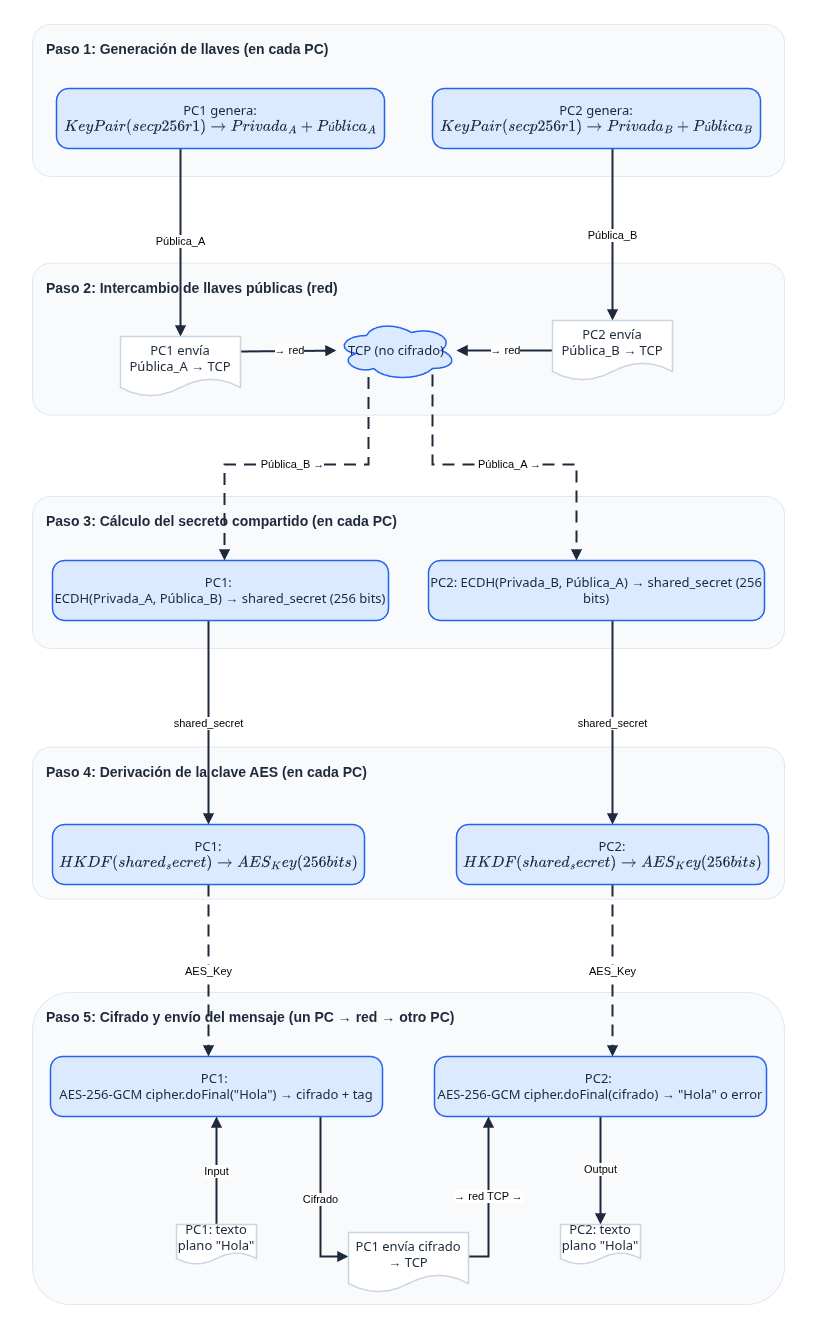

The diagram above was exported from draw.io. Its source (the exported page's mxGraphModel, read from the mxfile embedded in the PNG):
<mxGraphModel dx="5577" dy="4090" grid="1" gridSize="8" guides="1" tooltips="1" connect="1" arrows="1" fold="1" page="1" pageScale="1" pageWidth="816" pageHeight="992" background="#FFFFFF" math="1" shadow="0">
  <root>
    <mxCell id="0" />
    <mxCell id="1" parent="0" />
    <mxCell id="52" value="" style="whiteSpace=wrap;html=1;strokeColor=none;" parent="1" vertex="1">
      <mxGeometry width="816" height="1336" as="geometry" />
    </mxCell>
    <mxCell id="2" value="Paso 1: Generación de llaves (en cada PC)" style="rounded=1;arcSize=12;html=1;whiteSpace=wrap;fillColor=#F8FAFC;strokeColor=#E2E8F0;strokeWidth=1;fontColor=#1E293B;fontSize=14;fontStyle=1;verticalAlign=top;align=left;spacingLeft=12;spacingTop=10;container=0;" parent="1" vertex="1">
      <mxGeometry x="32" y="24" width="752" height="152" as="geometry" />
    </mxCell>
    <mxCell id="3" value="Paso 2: Intercambio de llaves públicas (red)" style="rounded=1;arcSize=12;html=1;whiteSpace=wrap;fillColor=#F8FAFC;strokeColor=#E2E8F0;strokeWidth=1;fontColor=#1E293B;fontSize=14;fontStyle=1;verticalAlign=top;align=left;spacingLeft=12;spacingTop=10;container=0;" parent="1" vertex="1">
      <mxGeometry x="32" y="262.67" width="752" height="152" as="geometry" />
    </mxCell>
    <mxCell id="4" value="Paso 3: Cálculo del secreto compartido (en cada PC)" style="rounded=1;arcSize=12;html=1;whiteSpace=wrap;fillColor=#F8FAFC;strokeColor=#E2E8F0;strokeWidth=1;fontColor=#1E293B;fontSize=14;fontStyle=1;verticalAlign=top;align=left;spacingLeft=12;spacingTop=10;container=0;" parent="1" vertex="1">
      <mxGeometry x="32" y="496" width="752" height="152" as="geometry" />
    </mxCell>
    <mxCell id="5" value="Paso 4: Derivación de la clave AES (en cada PC)" style="rounded=1;arcSize=12;html=1;whiteSpace=wrap;fillColor=#F8FAFC;strokeColor=#E2E8F0;strokeWidth=1;fontColor=#1E293B;fontSize=14;fontStyle=1;verticalAlign=top;align=left;spacingLeft=12;spacingTop=10;container=0;" parent="1" vertex="1">
      <mxGeometry x="32" y="746.67" width="752" height="152" as="geometry" />
    </mxCell>
    <mxCell id="6" value="Paso 5: Cifrado y envío del mensaje (un PC → red → otro PC)" style="rounded=1;arcSize=12;html=1;whiteSpace=wrap;fillColor=#F8FAFC;strokeColor=#E2E8F0;strokeWidth=1;fontColor=#1E293B;fontSize=14;fontStyle=1;verticalAlign=top;align=left;spacingLeft=12;spacingTop=10;container=0;" parent="1" vertex="1">
      <mxGeometry x="32" y="992" width="752" height="312" as="geometry" />
    </mxCell>
    <mxCell id="21" value="Pública_A" style="edgeStyle=orthogonalEdgeStyle;rounded=0;orthogonalLoop=1;jettySize=auto;html=1;strokeColor=#1E293B;strokeWidth=2;endArrow=block;endFill=1;jumpStyle=arc;jumpSize=8" parent="1" source="7" target="9" edge="1">
      <mxGeometry relative="1" as="geometry">
        <Array as="points">
          <mxPoint x="180" y="192" />
          <mxPoint x="180" y="192" />
        </Array>
      </mxGeometry>
    </mxCell>
    <mxCell id="23" value="Pública_B" style="edgeStyle=orthogonalEdgeStyle;rounded=0;orthogonalLoop=1;jettySize=auto;html=1;strokeColor=#1E293B;strokeWidth=2;endArrow=block;endFill=1;jumpStyle=arc;jumpSize=8" parent="1" source="8" target="10" edge="1">
      <mxGeometry relative="1" as="geometry">
        <Array as="points">
          <mxPoint x="612" y="208" />
          <mxPoint x="612" y="208" />
        </Array>
      </mxGeometry>
    </mxCell>
    <mxCell id="25" value="→ red" style="edgeStyle=orthogonalEdgeStyle;rounded=0;orthogonalLoop=1;jettySize=auto;html=1;strokeColor=#1E293B;strokeWidth=2;endArrow=block;endFill=1;exitX=1;exitY=0.25;exitDx=0;exitDy=0;jumpStyle=arc;jumpSize=8" parent="1" source="9" target="11" edge="1">
      <mxGeometry relative="1" as="geometry" />
    </mxCell>
    <mxCell id="27" value="→ red" style="edgeStyle=orthogonalEdgeStyle;rounded=0;orthogonalLoop=1;jettySize=auto;html=1;strokeColor=#1E293B;strokeWidth=2;endArrow=block;endFill=1;jumpStyle=arc;jumpSize=8" parent="1" source="10" target="11" edge="1">
      <mxGeometry relative="1" as="geometry" />
    </mxCell>
    <mxCell id="29" value="Pública_B →" style="edgeStyle=orthogonalEdgeStyle;rounded=0;orthogonalLoop=1;jettySize=auto;html=1;strokeColor=#1E293B;strokeWidth=2;endArrow=block;endFill=1;dashed=1;dashPattern=6 4;jumpStyle=arc;jumpSize=8" parent="1" source="11" target="12" edge="1">
      <mxGeometry relative="1" as="geometry">
        <Array as="points">
          <mxPoint x="368" y="464" />
          <mxPoint x="224" y="464" />
        </Array>
      </mxGeometry>
    </mxCell>
    <mxCell id="31" value="Pública_A →" style="edgeStyle=orthogonalEdgeStyle;rounded=0;orthogonalLoop=1;jettySize=auto;html=1;strokeColor=#1E293B;strokeWidth=2;endArrow=block;endFill=1;dashed=1;dashPattern=6 4;jumpStyle=arc;jumpSize=8" parent="1" source="11" target="13" edge="1">
      <mxGeometry relative="1" as="geometry">
        <Array as="points">
          <mxPoint x="432" y="464" />
          <mxPoint x="576" y="464" />
        </Array>
      </mxGeometry>
    </mxCell>
    <mxCell id="33" value="shared_secret" style="edgeStyle=orthogonalEdgeStyle;rounded=0;orthogonalLoop=1;jettySize=auto;html=1;strokeColor=#1E293B;strokeWidth=2;endArrow=block;endFill=1;jumpStyle=arc;jumpSize=8" parent="1" source="12" target="14" edge="1">
      <mxGeometry relative="1" as="geometry">
        <Array as="points">
          <mxPoint x="208" y="664" />
          <mxPoint x="208" y="664" />
        </Array>
      </mxGeometry>
    </mxCell>
    <mxCell id="35" value="shared_secret" style="edgeStyle=orthogonalEdgeStyle;rounded=0;orthogonalLoop=1;jettySize=auto;html=1;strokeColor=#1E293B;strokeWidth=2;endArrow=block;endFill=1;jumpStyle=arc;jumpSize=8" parent="1" source="13" target="15" edge="1">
      <mxGeometry relative="1" as="geometry">
        <Array as="points">
          <mxPoint x="612" y="672" />
          <mxPoint x="612" y="672" />
        </Array>
      </mxGeometry>
    </mxCell>
    <mxCell id="37" value="AES_Key" style="edgeStyle=orthogonalEdgeStyle;rounded=0;orthogonalLoop=1;jettySize=auto;html=1;strokeColor=#1E293B;strokeWidth=2;endArrow=block;endFill=1;dashed=1;dashPattern=6 4;jumpStyle=arc;jumpSize=8" parent="1" source="14" target="17" edge="1">
      <mxGeometry relative="1" as="geometry">
        <Array as="points">
          <mxPoint x="208" y="1016" />
          <mxPoint x="208" y="1016" />
        </Array>
      </mxGeometry>
    </mxCell>
    <mxCell id="39" value="AES_Key" style="edgeStyle=orthogonalEdgeStyle;rounded=0;orthogonalLoop=1;jettySize=auto;html=1;strokeColor=#1E293B;strokeWidth=2;endArrow=block;endFill=1;dashed=1;dashPattern=6 4;jumpStyle=arc;jumpSize=8" parent="1" source="15" target="19" edge="1">
      <mxGeometry relative="1" as="geometry">
        <Array as="points">
          <mxPoint x="612" y="984" />
          <mxPoint x="612" y="984" />
        </Array>
      </mxGeometry>
    </mxCell>
    <mxCell id="41" value="Input" style="edgeStyle=orthogonalEdgeStyle;rounded=0;orthogonalLoop=1;jettySize=auto;html=1;strokeColor=#1E293B;strokeWidth=2;endArrow=block;endFill=1;jumpStyle=arc;jumpSize=8" parent="1" source="16" target="17" edge="1">
      <mxGeometry relative="1" as="geometry" />
    </mxCell>
    <mxCell id="43" value="Cifrado" style="edgeStyle=orthogonalEdgeStyle;rounded=0;orthogonalLoop=1;jettySize=auto;html=1;strokeColor=#1E293B;strokeWidth=2;endArrow=block;endFill=1;jumpStyle=arc;jumpSize=8" parent="1" source="17" target="18" edge="1">
      <mxGeometry relative="1" as="geometry">
        <Array as="points">
          <mxPoint x="320" y="1256" />
        </Array>
      </mxGeometry>
    </mxCell>
    <mxCell id="45" value="→ red TCP →" style="edgeStyle=orthogonalEdgeStyle;rounded=0;orthogonalLoop=1;jettySize=auto;html=1;strokeColor=#1E293B;strokeWidth=2;endArrow=block;endFill=1;jumpStyle=arc;jumpSize=8" parent="1" source="18" target="19" edge="1">
      <mxGeometry relative="1" as="geometry">
        <Array as="points">
          <mxPoint x="488" y="1256" />
        </Array>
      </mxGeometry>
    </mxCell>
    <mxCell id="47" value="Output" style="edgeStyle=orthogonalEdgeStyle;rounded=0;orthogonalLoop=1;jettySize=auto;html=1;strokeColor=#1E293B;strokeWidth=2;endArrow=block;endFill=1;jumpStyle=arc;jumpSize=8" parent="1" source="19" target="20" edge="1">
      <mxGeometry relative="1" as="geometry">
        <Array as="points">
          <mxPoint x="640" y="1224" />
          <mxPoint x="640" y="1224" />
        </Array>
      </mxGeometry>
    </mxCell>
    <mxCell id="7" value="PC1 genera: \(KeyPair(secp256r1) → Privada_A + Pública_A\)" style="rounded=1;arcSize=20;html=1;whiteSpace=wrap;fillColor=#DBEAFE;strokeColor=#2563EB;strokeWidth=1.5;fontColor=#1E293B;fontSize=13;fontFamily=Inter, Roboto, system-ui, -apple-system, sans-serif;verticalAlign=middle;align=center;container=0;" parent="1" vertex="1">
      <mxGeometry x="56" y="88" width="328" height="60" as="geometry" />
    </mxCell>
    <mxCell id="8" value="PC2 genera: \(KeyPair(secp256r1) → Privada_B + Pública_B\)" style="rounded=1;arcSize=20;html=1;whiteSpace=wrap;fillColor=#DBEAFE;strokeColor=#2563EB;strokeWidth=1.5;fontColor=#1E293B;fontSize=13;fontFamily=Inter, Roboto, system-ui, -apple-system, sans-serif;verticalAlign=middle;align=center;container=0;" parent="1" vertex="1">
      <mxGeometry x="432" y="88" width="328" height="60" as="geometry" />
    </mxCell>
    <mxCell id="9" value="PC1 envía Pública_A → TCP" style="shape=document;boundedLbl=1;html=1;whiteSpace=wrap;fillColor=#FFFFFF;strokeColor=#CBD5E1;strokeWidth=1.5;fontColor=#1E293B;fontSize=13;fontFamily=Inter, Roboto, system-ui, -apple-system, sans-serif;verticalAlign=middle;align=center;container=0;" parent="1" vertex="1">
      <mxGeometry x="120" y="336" width="120" height="60" as="geometry" />
    </mxCell>
    <mxCell id="10" value="PC2 envía Pública_B → TCP" style="shape=document;boundedLbl=1;html=1;whiteSpace=wrap;fillColor=#FFFFFF;strokeColor=#CBD5E1;strokeWidth=1.5;fontColor=#1E293B;fontSize=13;fontFamily=Inter, Roboto, system-ui, -apple-system, sans-serif;verticalAlign=middle;align=center;container=0;" parent="1" vertex="1">
      <mxGeometry x="552" y="320" width="120" height="60" as="geometry" />
    </mxCell>
    <mxCell id="11" value="TCP (no cifrado)" style="ellipse;shape=cloud;html=1;whiteSpace=wrap;fillColor=#DBEAFE;strokeColor=#2563EB;strokeWidth=1.5;fontColor=#1E293B;fontSize=13;fontFamily=Inter, Roboto, system-ui, -apple-system, sans-serif;verticalAlign=middle;align=center;container=0;" parent="1" vertex="1">
      <mxGeometry x="336" y="320" width="120" height="60" as="geometry" />
    </mxCell>
    <mxCell id="12" value="PC1:&amp;nbsp;&lt;div&gt;ECDH(Privada_A, Pública_B) → shared_secret (256 bits)&lt;/div&gt;" style="rounded=1;arcSize=20;html=1;whiteSpace=wrap;fillColor=#DBEAFE;strokeColor=#2563EB;strokeWidth=1.5;fontColor=#1E293B;fontSize=13;fontFamily=Inter, Roboto, system-ui, -apple-system, sans-serif;verticalAlign=middle;align=center;container=0;" parent="1" vertex="1">
      <mxGeometry x="52" y="560" width="336" height="60" as="geometry" />
    </mxCell>
    <mxCell id="13" value="PC2: ECDH(Privada_B, Pública_A) → shared_secret (256 bits)" style="rounded=1;arcSize=20;html=1;whiteSpace=wrap;fillColor=#DBEAFE;strokeColor=#2563EB;strokeWidth=1.5;fontColor=#1E293B;fontSize=13;fontFamily=Inter, Roboto, system-ui, -apple-system, sans-serif;verticalAlign=middle;align=center;container=0;" parent="1" vertex="1">
      <mxGeometry x="428" y="560" width="336" height="60" as="geometry" />
    </mxCell>
    <mxCell id="14" value="PC1: \(HKDF(shared_secret) → AES_Key (256 bits)\)" style="rounded=1;arcSize=20;html=1;whiteSpace=wrap;fillColor=#DBEAFE;strokeColor=#2563EB;strokeWidth=1.5;fontColor=#1E293B;fontSize=13;fontFamily=Inter, Roboto, system-ui, -apple-system, sans-serif;verticalAlign=middle;align=center;container=0;" parent="1" vertex="1">
      <mxGeometry x="52" y="824" width="312" height="60" as="geometry" />
    </mxCell>
    <mxCell id="15" value="PC2: \(HKDF(shared_secret) → AES_Key (256 bits)\)" style="rounded=1;arcSize=20;html=1;whiteSpace=wrap;fillColor=#DBEAFE;strokeColor=#2563EB;strokeWidth=1.5;fontColor=#1E293B;fontSize=13;fontFamily=Inter, Roboto, system-ui, -apple-system, sans-serif;verticalAlign=middle;align=center;container=0;" parent="1" vertex="1">
      <mxGeometry x="456" y="824" width="312" height="60" as="geometry" />
    </mxCell>
    <mxCell id="16" value="PC1: texto plano &quot;Hola&quot;" style="shape=document;boundedLbl=1;html=1;whiteSpace=wrap;fillColor=#FFFFFF;strokeColor=#CBD5E1;strokeWidth=1.5;fontColor=#1E293B;fontSize=13;fontFamily=Inter, Roboto, system-ui, -apple-system, sans-serif;verticalAlign=middle;align=center;container=0;" parent="1" vertex="1">
      <mxGeometry x="176" y="1224" width="80" height="40" as="geometry" />
    </mxCell>
    <mxCell id="17" value="PC1:&amp;nbsp;&lt;div&gt;AES-256-GCM cipher.doFinal(&quot;Hola&quot;) → cifrado + tag&lt;/div&gt;" style="rounded=1;arcSize=20;html=1;whiteSpace=wrap;fillColor=#DBEAFE;strokeColor=#2563EB;strokeWidth=1.5;fontColor=#1E293B;fontSize=13;fontFamily=Inter, Roboto, system-ui, -apple-system, sans-serif;verticalAlign=middle;align=center;container=0;" parent="1" vertex="1">
      <mxGeometry x="50" y="1056" width="332" height="60" as="geometry" />
    </mxCell>
    <mxCell id="18" value="PC1 envía cifrado → TCP" style="shape=document;boundedLbl=1;html=1;whiteSpace=wrap;fillColor=#FFFFFF;strokeColor=#CBD5E1;strokeWidth=1.5;fontColor=#1E293B;fontSize=13;fontFamily=Inter, Roboto, system-ui, -apple-system, sans-serif;verticalAlign=middle;align=center;container=0;" parent="1" vertex="1">
      <mxGeometry x="348" y="1232" width="120" height="60" as="geometry" />
    </mxCell>
    <mxCell id="19" value="PC2:&amp;nbsp;&lt;div&gt;AES-256-GCM cipher.doFinal(cifrado) → &quot;Hola&quot; o error&lt;/div&gt;" style="rounded=1;arcSize=20;html=1;whiteSpace=wrap;fillColor=#DBEAFE;strokeColor=#2563EB;strokeWidth=1.5;fontColor=#1E293B;fontSize=13;fontFamily=Inter, Roboto, system-ui, -apple-system, sans-serif;verticalAlign=middle;align=center;container=0;" parent="1" vertex="1">
      <mxGeometry x="434" y="1056" width="332" height="60" as="geometry" />
    </mxCell>
    <mxCell id="20" value="PC2: texto plano &quot;Hola&quot;" style="shape=document;boundedLbl=1;html=1;whiteSpace=wrap;fillColor=#FFFFFF;strokeColor=#CBD5E1;strokeWidth=1.5;fontColor=#1E293B;fontSize=13;fontFamily=Inter, Roboto, system-ui, -apple-system, sans-serif;verticalAlign=middle;align=center;container=0;" parent="1" vertex="1">
      <mxGeometry x="560" y="1224" width="80" height="40" as="geometry" />
    </mxCell>
  </root>
</mxGraphModel>